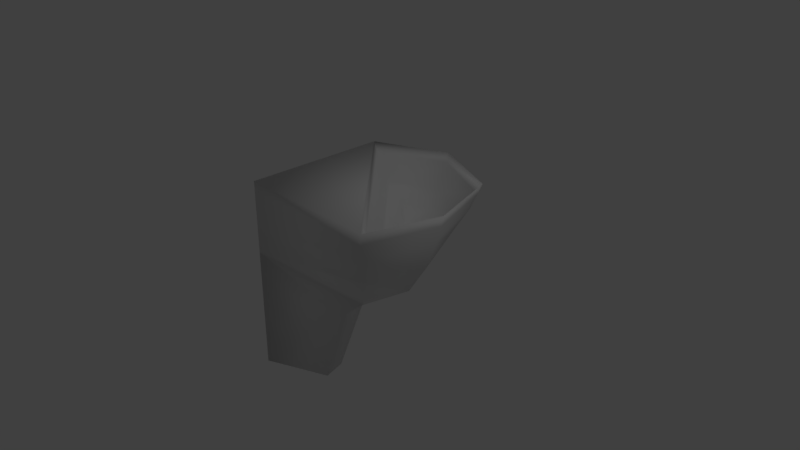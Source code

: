 # Source: sink.blend  (saved by Blender 2.79.0; exported with 4.5.12 LTS)
import bpy
from mathutils import Matrix  # noqa: F401  (used for matrix-valued properties, if any)

bpy.ops.wm.read_factory_settings(use_empty=True)
scene = bpy.context.scene
scene.name = 'Scene'

# ---- collections
col_collection_1 = bpy.data.collections.new('Collection 1'); scene.collection.children.link(col_collection_1)

# ---- materials (node trees are filled in below, after node groups)
mat_material = bpy.data.materials.new('Material')
mat_material.alpha_threshold = 0.0
mat_material.use_transparent_shadow = False
mat_material.roughness = 0.5
mat_material.line_color = (0.0, 0.0, 0.0, 1.0)

# ---- material node trees

# ---- world
world_world = bpy.data.worlds.new('World'); scene.world = world_world
world_world.color = (0.05088, 0.05088, 0.05088)
world_world.use_sun_shadow = False
world_world.sun_shadow_jitter_overblur = 0.0
world_world.cycles.sampling_method = 'MANUAL'

# ---- cameras
cam_camera = bpy.data.cameras.new('Camera')
cam_camera.clip_end = 100.0
cam_camera.lens = 35.0
cam_camera.sensor_width = 32.0
cam_camera.sensor_height = 18.0
cam_camera.ortho_scale = 7.314
cam_camera.dof.focus_distance = 0.0
cam_camera.dof.aperture_fstop = 128.0

# ---- lights
light_lamp = bpy.data.lights.new('Lamp', 'POINT')
light_lamp.transmission_factor = 0.0
light_lamp.cutoff_distance = 30.0
light_lamp.energy = 100.0
light_lamp.shadow_buffer_clip_start = 1.001
light_lamp.shadow_soft_size = 0.1
light_lamp.shadow_maximum_resolution = 0.006
light_lamp.use_absolute_resolution = True

# ---- meshes
me_cube = bpy.data.meshes.new('Cube')
me_cube.from_pydata([(1.25, -0.05, 0.6667), (1.0, 1.0, 1.0), (1.0, -1.0, 1.0), (1.175, -0.125, 0.3333), (-1.0, 1.0, 1.0), (-0.05, -0.05, -0.6667), (0.15, 0.15, -0.3333), (0.45, 0.45, 2.98e-08), (0.75, 0.75, 0.3333), (0.9, 0.9, 0.6667), (0.7748, -0.7748, 2.98e-08), (0.9424, -0.9424, 0.3333), (1.0, -1.0, 0.6667), (1.025, -0.275, 2.98e-08), (0.475, -0.525, -0.3333), (0.08156, -0.5316, -0.6667), (1.3, -5.364e-07, 1.0), (-0.7748, 0.7748, 2.98e-08), (-0.9424, 0.9424, 0.3333), (-1.0, 1.0, 0.6667), (2.384e-07, 1.434, 1.0), (-0.05, 1.384, 0.6667), (-0.125, 1.309, 0.3333), (-0.275, 1.159, 2.98e-08), (-0.525, 0.475, -0.3333), (-0.5316, 0.08156, -0.6667), (0.7257, 0.7344, 0.5875), (0.8257, -0.5201, 0.5875), (-0.5288, 0.8344, 0.5875), (1.029, 0.1571, 0.5875), (0.1485, 1.129, 0.5875), (0.5698, 0.5863, 0.4442), (0.6698, -0.09083, 0.4442), (-0.1073, 0.6863, 0.4442), (0.7864, 0.2977, 0.4442), (0.2813, 0.8551, 0.4442), (0.4292, 0.4526, 0.3945), (0.4292, 0.1964, 0.3945), (0.173, 0.4526, 0.3945), (0.4676, 0.3245, 0.3945), (0.3011, 0.5083, 0.3945), (1.233, 0.03906, 0.8975), (0.9567, -0.8807, 0.8975), (0.0369, 1.358, 0.8975), (0.9318, 0.934, 0.8975), (-0.8829, 0.9588, 0.8975), (0.9591, 0.9591, 0.8636), (1.0, -1.0, 0.8636), (-1.0, 1.0, 0.8636), (1.28, -0.02046, 0.8636), (-0.02045, 1.414, 0.8636), (-1.0, -1.0, 1.0), (-1.0, -1.0, 2.98e-08), (-1.0, -1.0, 0.3333), (-1.0, -1.0, 0.6667), (-1.0, -1.0, 0.8636), (-1.0, -1.0, -0.4826), (-0.2917, -0.2917, -1.724), (-0.2072, -0.6012, -1.724), (-0.6012, -0.2072, -1.724), (-1.0, -1.0, -1.69)], [], [(8, 7, 23, 22), (49, 16, 2, 47), (9, 8, 22, 21), (46, 9, 21, 50), (50, 21, 19, 48), (21, 22, 18, 19), (22, 23, 17, 18), (14, 13, 10), (17, 23, 24), (6, 5, 25, 24), (6, 7, 13, 14), (8, 9, 0, 3), (7, 6, 24, 23), (46, 1, 16, 49), (5, 6, 14, 15), (7, 8, 3, 13), (13, 3, 11, 10), (3, 0, 12, 11), (42, 41, 29, 27), (44, 43, 30, 26), (41, 44, 26, 29), (43, 45, 28, 30), (29, 26, 31, 34), (30, 28, 33, 35), (26, 30, 35, 31), (27, 29, 34, 32), (32, 34, 39, 37), (34, 31, 36, 39), (35, 33, 38, 40), (31, 35, 40, 36), (37, 39, 36, 40, 38), (28, 27, 32, 37, 38, 33), (42, 45, 4, 2), (27, 28, 45, 42), (20, 4, 45, 43), (16, 1, 44, 41), (1, 20, 43, 44), (2, 16, 41, 42), (9, 46, 49, 0), (20, 50, 48, 4), (1, 46, 50, 20), (0, 49, 47, 12), (48, 19, 54, 55), (19, 18, 53, 54), (4, 48, 55, 51), (18, 17, 52, 53), (11, 53, 52, 10), (12, 54, 53, 11), (47, 55, 54, 12), (2, 51, 55, 47), (4, 51, 2), (24, 52, 17), (10, 52, 14), (15, 14, 52), (24, 25, 52), (52, 25, 56), (52, 56, 15), (15, 56, 60, 58), (25, 5, 57, 59), (5, 15, 58, 57), (56, 25, 59, 60), (59, 57, 58, 60)])
me_cube.polygons.foreach_set('use_smooth', [True] * 62)
me_cube.materials.append(mat_material)
me_cube.use_remesh_preserve_volume = False
me_cube.use_remesh_preserve_attributes = False
me_cube.use_mirror_vertex_groups = False
me_cube.update()

# ---- objects
ob_cube = bpy.data.objects.new('Cube', me_cube)
ob_lamp = bpy.data.objects.new('Lamp', light_lamp)
ob_camera = bpy.data.objects.new('Camera', cam_camera)

# ---- transforms, parenting, visibility, modifiers, constraints
ob_cube.location = (0.0, 0.0, 0.0)
ob_cube.lock_rotations_4d = False
ob_cube.empty_display_type = 'ARROWS'
ob_cube.lineart.crease_threshold = 0.0
ob_lamp.location = (4.076, 1.005, 5.904)
ob_lamp.rotation_euler = (0.6503, 0.05522, 1.866)
ob_lamp.lock_rotations_4d = False
ob_lamp.empty_display_type = 'ARROWS'
ob_lamp.color = (0.0, 0.0, 0.0, 0.0)
ob_lamp.lineart.crease_threshold = 0.0
ob_camera.location = (7.481, -6.508, 5.344)
ob_camera.rotation_euler = (1.109, 0.0, 0.8149)
ob_camera.lock_rotations_4d = False
ob_camera.empty_display_type = 'ARROWS'
ob_camera.color = (0.0, 0.0, 0.0, 0.0)
ob_camera.display_type = 'WIRE'
ob_camera.lineart.crease_threshold = 0.0

# ---- collection membership
col_collection_1.objects.link(ob_cube)
col_collection_1.objects.link(ob_lamp)
col_collection_1.objects.link(ob_camera)

# ---- scene / render settings (as saved in the file)
scene.camera = ob_camera
scene.frame_start = 1; scene.frame_end = 250; scene.frame_set(1)
scene.render.engine = 'BLENDER_EEVEE_NEXT'
scene.render.resolution_percentage = 50
scene.render.dither_intensity = 0.0
scene.cycles.use_denoising = False
scene.cycles.samples = 128
scene.cycles.sampling_pattern = 'TABULATED_SOBOL'
scene.cycles.use_adaptive_sampling = False
scene.cycles.use_light_tree = False
scene.cycles.blur_glossy = 0.0
scene.cycles.sample_clamp_indirect = 0.0
scene.view_settings.view_transform = 'Standard'
bpy.context.view_layer.update()
